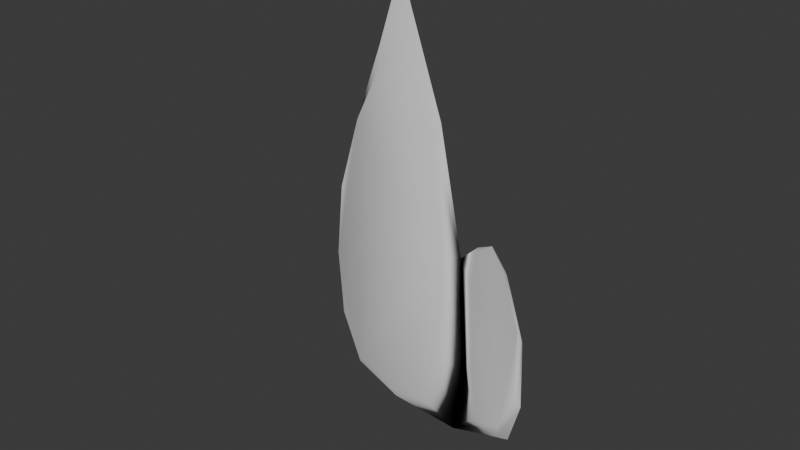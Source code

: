 # Source: grass.blend  (saved by Blender 4.2.66; exported with 4.5.12 LTS)
import bpy
from mathutils import Matrix  # noqa: F401  (used for matrix-valued properties, if any)

bpy.ops.wm.read_factory_settings(use_empty=True)
scene = bpy.context.scene
scene.name = 'Scene'

# ---- collections
col_collection = bpy.data.collections.new('Collection'); scene.collection.children.link(col_collection)

# ---- node groups
ng_smooth_by_angle = bpy.data.node_groups.new('Smooth by Angle', 'GeometryNodeTree')
_s = ng_smooth_by_angle.interface.new_socket(name='Mesh', in_out='OUTPUT', socket_type='NodeSocketGeometry')
_s = ng_smooth_by_angle.interface.new_socket(name='Mesh', in_out='INPUT', socket_type='NodeSocketGeometry')
_s = ng_smooth_by_angle.interface.new_socket(name='Angle', in_out='INPUT', socket_type='NodeSocketFloat')
_s.subtype = 'ANGLE'
_s.default_value = 0.5236
_s.min_value = 0.0
_s.max_value = 3.142
_s.description = 'Maximum face angle for smooth edges'
_s = ng_smooth_by_angle.interface.new_socket(name='Ignore Sharpness', in_out='INPUT', socket_type='NodeSocketBool')
_s.force_non_field = True
ng_smooth_by_angle.description = 'Set the sharpness of mesh edges based on the angle between the neighboring faces'
ng_smooth_by_angle.is_modifier = True
_N = ng_smooth_by_angle.nodes; _L = ng_smooth_by_angle.links
n0 = _N.new('GeometryNodeSetShadeSmooth'); n0.name = 'Set Shade Smooth'; n0.location = (120, -80)
n0.domain = 'EDGE'
n1 = _N.new('GeometryNodeSetShadeSmooth'); n1.name = 'Set Shade Smooth.001'; n1.location = (300, -80)
n2 = _N.new('NodeGroupOutput'); n2.name = 'Group Output'; n2.location = (480, -80)
n3 = _N.new('GeometryNodeInputMeshEdgeAngle'); n3.name = 'Edge Angle'; n3.location = (-440, -240)
n4 = _N.new('NodeGroupInput'); n4.name = 'Group Input'; n4.location = (-80, -80)
n5 = _N.new('GeometryNodeInputEdgeSmooth'); n5.name = 'Is Edge Smooth'; n5.location = (-260, -120)
n6 = _N.new('GeometryNodeInputShadeSmooth'); n6.name = 'Is Shade Smooth'; n6.location = (-440, -397)
n7 = _N.new('FunctionNodeCompare'); n7.name = 'Compare'; n7.location = (-260, -260)
n7.operation = 'LESS_EQUAL'
n7.inputs[6].default_value = (0.0, 0.0, 0.0, 0.0)
n7.inputs[7].default_value = (0.0, 0.0, 0.0, 0.0)
n8 = _N.new('FunctionNodeBooleanMath'); n8.name = 'Boolean Math.001'; n8.location = (-80, -260)
n9 = _N.new('NodeGroupInput'); n9.name = 'Group Input.001'; n9.location = (-440, -329)
n10 = _N.new('NodeGroupInput'); n10.name = 'Group Input.002'; n10.location = (-259, -189)
n11 = _N.new('FunctionNodeBooleanMath'); n11.name = 'Boolean Math'; n11.location = (-80, -149)
n11.operation = 'OR'
n12 = _N.new('FunctionNodeBooleanMath'); n12.name = 'Boolean Math.002'; n12.location = (-260, -380)
n12.operation = 'OR'
n13 = _N.new('NodeGroupInput'); n13.name = 'Group Input.003'; n13.location = (-440, -460)
_L.new(n3.outputs[0], n7.inputs[0])
_L.new(n1.outputs[0], n2.inputs[0])
_L.new(n9.outputs[1], n7.inputs[1])
_L.new(n7.outputs[0], n8.inputs[0])
_L.new(n4.outputs[0], n0.inputs[0])
_L.new(n0.outputs[0], n1.inputs[0])
_L.new(n8.outputs[0], n0.inputs[2])
_L.new(n10.outputs[2], n11.inputs[1])
_L.new(n5.outputs[0], n11.inputs[0])
_L.new(n11.outputs[0], n0.inputs[1])
_L.new(n13.outputs[2], n12.inputs[1])
_L.new(n6.outputs[0], n12.inputs[0])
_L.new(n12.outputs[0], n8.inputs[1])
n2.is_active_output = True

# ---- world
world_world = bpy.data.worlds.new('World'); scene.world = world_world
world_world.use_nodes = True; world_world.node_tree.nodes.clear()
_N = world_world.node_tree.nodes; _L = world_world.node_tree.links
n0 = _N.new('ShaderNodeOutputWorld'); n0.name = 'World Output'; n0.location = (300, 300)
n1 = _N.new('ShaderNodeBackground'); n1.name = 'Background'; n1.location = (10, 300)
n1.inputs[0].default_value = (0.05088, 0.05088, 0.05088, 1.0)
_L.new(n1.outputs[0], n0.inputs[0])
n0.is_active_output = True
world_world.color = (0.05088, 0.05088, 0.05088)
world_world.sun_shadow_jitter_overblur = 0.0

# ---- meshes
me_cube_001 = bpy.data.meshes.new('Cube.001')
me_cube_001.from_pydata([(0.1459, 0.0444, 0.1539), (-0.1677, 0.05651, -0.6329), (0.005119, 0.02543, -0.6351), (0.2088, 0.02134, -0.2134), (0.1369, 0.03705, -0.1495), (0.05749, 0.02806, 0.3645), (0.1228, 0.005639, -0.5419), (0.1964, 0.0202, -0.1461), (-0.06226, 0.05644, -0.464), (0.1908, 0.019, -0.3737), (-0.04866, 0.03129, -0.5871), (0.03274, 0.01283, -0.6036), (0.2112, 0.01262, -0.2044), (0.1408, 0.02904, -0.1557), (0.1275, 0.0008821, -0.519), (0.2039, 0.01008, -0.1423), (0.06728, 0.0442, -0.2473), (-0.00961, 0.03673, -0.4525), (0.1912, 0.01409, -0.3569), (-0.3316, 0.05122, -0.5355), (-0.3963, 0.03391, -0.2769), (-0.4124, 0.04193, -0.426), (0.1972, 0.02731, 0.5131), (-0.07952, 0.02658, 0.2251), (0.05762, 0.0547, -0.176), (-0.2167, 0.02563, 0.06574), (-0.3261, 0.0284, -0.1097), (-0.3311, 0.04017, -0.5059), (0.1176, 0.02577, 0.1166), (-0.2175, 0.03882, -0.5403), (-0.3865, 0.02813, -0.2708), (-0.3998, 0.03413, -0.4126), (0.1281, 0.02382, 0.3358), (-0.0847, 0.01852, 0.213), (0.03851, 0.02256, 0.3167), (0.02779, 0.03043, -0.1501), (-0.09936, 0.02482, -0.4207), (-0.2162, 0.01749, 0.06237), (-0.3206, 0.02248, -0.108), (-0.06076, 0.06605, -0.6531), (0.02498, 0.03691, -0.6512), (0.1998, 0.03178, -0.2345), (0.1299, 0.04694, -0.1819), (0.1223, 0.01455, -0.5517), (0.1809, 0.03219, -0.167), (0.06146, 0.06276, -0.2797), (-0.01771, 0.0617, -0.4923), (0.1848, 0.02463, -0.3906), (-0.3422, 0.06175, -0.514), (0.1125, 0.07099, 0.1182), (-0.2312, 0.07786, -0.5516), (-0.3929, 0.04048, -0.2757), (-0.4115, 0.05023, -0.4207), (0.1266, 0.04564, 0.3369), (-0.08402, 0.03564, 0.2116), (0.03843, 0.03717, 0.3164), (0.0153, 0.08715, -0.1639), (-0.1265, 0.1042, -0.4487), (-0.2166, 0.0346, 0.05989), (-0.3231, 0.03512, -0.111)], [], [(3, 7, 15, 12), (10, 11, 14, 18, 12, 15, 13, 16, 17), (1, 2, 11, 10), (6, 9, 18, 14), (24, 8, 17, 16), (2, 6, 14, 11), (4, 24, 16, 13), (8, 1, 10, 17), (7, 4, 13, 15), (9, 3, 12, 18), (23, 25, 37, 33), (5, 34, 32, 22), (8, 24, 35, 36), (24, 0, 28, 35), (19, 1, 29, 27), (1, 8, 36, 29), (23, 33, 34, 5), (26, 20, 30, 38), (21, 19, 27, 31), (25, 26, 38, 37), (0, 22, 32, 28), (20, 21, 31, 30), (27, 29, 36, 35, 28, 32, 34, 33, 37, 38, 30, 31), (3, 41, 44, 7), (39, 46, 45, 42, 44, 41, 47, 43, 40), (1, 39, 40, 2), (6, 43, 47, 9), (24, 45, 46, 8), (2, 40, 43, 6), (4, 42, 45, 24), (8, 46, 39, 1), (7, 44, 42, 4), (9, 47, 41, 3), (23, 54, 58, 25), (5, 22, 53, 55), (8, 57, 56, 24), (24, 56, 49, 0), (19, 48, 50, 1), (1, 50, 57, 8), (23, 5, 55, 54), (26, 59, 51, 20), (21, 52, 48, 19), (25, 58, 59, 26), (0, 49, 53, 22), (20, 51, 52, 21), (48, 52, 51, 59, 58, 54, 55, 53, 49, 56, 57, 50)])
me_cube_001.polygons.foreach_set('use_smooth', [True] * 46)
_uv = me_cube_001.uv_layers.new(name='UVMap')
_uv.uv.foreach_set('vector', [0.0, 0.0, 0.0, 0.0, 0.0, 0.0, 0.0, 0.0, 0.375, 0.8879, 0.0, 0.0, 0.0, 0.0, 0.0, 0.0, 0.0, 0.0, 0.0, 0.0, 0.0, 0.0, 0.4833, 0.8519, 0.4658, 0.8646, 0.0, 0.0, 0.0, 0.0, 0.0, 0.0, 0.0, 0.0, 0.0, 0.0, 0.0, 0.0, 0.0, 0.0, 0.0, 0.0, 0.4833, 0.8519, 0.4658, 0.8646, 0.4658, 0.8646, 0.4833, 0.8519, 0.0, 0.0, 0.0, 0.0, 0.0, 0.0, 0.0, 0.0, 0.0, 0.0, 0.0, 0.0, 0.0, 0.0, 0.0, 0.0, 0.4658, 0.8646, 0.375, 0.8879, 0.375, 0.8879, 0.4658, 0.8646, 0.0, 0.0, 0.0, 0.0, 0.0, 0.0, 0.0, 0.0, 0.0, 0.0, 0.0, 0.0, 0.0, 0.0, 0.0, 0.0, 0.0, 0.0, 0.0, 0.0, 0.0, 0.0, 0.0, 0.0, 0.0, 0.0, 0.0, 0.0, 0.0, 0.0, 0.0, 0.0, 0.4658, 0.8646, 0.4833, 0.8519, 0.4833, 0.8519, 0.4658, 0.8646, 0.0, 0.0, 0.0, 0.0, 0.0, 0.0, 0.0, 0.0, 0.0, 0.0, 0.0, 0.0, 0.0, 0.0, 0.0, 0.0, 0.375, 0.8879, 0.4658, 0.8646, 0.4658, 0.8646, 0.375, 0.8879, 0.0, 0.0, 0.0, 0.0, 0.0, 0.0, 0.0, 0.0, 0.51, 0.9154, 0.4375, 0.9636, 0.4375, 0.9636, 0.51, 0.9154, 0.0, 0.0, 0.0, 0.0, 0.0, 0.0, 0.0, 0.0, 0.5181, 0.9062, 0.51, 0.9154, 0.51, 0.9154, 0.5181, 0.9062, 0.0, 0.0, 0.0, 0.0, 0.0, 0.0, 0.0, 0.0, 0.0, 0.0, 0.0, 0.0, 0.0, 0.0, 0.0, 0.0, 0.0, 0.0, 0.375, 0.8879, 0.4658, 0.8646, 0.0, 0.0, 0.0, 0.0, 0.0, 0.0, 0.0, 0.0, 0.0, 0.0, 0.5181, 0.9062, 0.51, 0.9154, 0.0, 0.0, 0.0, 0.0, 0.0, 0.0, 0.0, 0.0, 0.0, 0.0, 0.0, 0.0, 0.375, 0.8879, 0.4658, 0.8646, 0.4833, 0.8519, 0.0, 0.0, 0.0, 0.0, 0.0, 0.0, 0.0, 0.0, 0.0, 0.0, 0.0, 0.0, 0.0, 0.0, 0.0, 0.0, 0.0, 0.0, 0.0, 0.0, 0.0, 0.0, 0.0, 0.0, 0.0, 0.0, 0.0, 0.0, 0.4833, 0.8519, 0.4833, 0.8519, 0.4658, 0.8646, 0.4658, 0.8646, 0.0, 0.0, 0.0, 0.0, 0.0, 0.0, 0.0, 0.0, 0.0, 0.0, 0.0, 0.0, 0.0, 0.0, 0.0, 0.0, 0.4658, 0.8646, 0.4658, 0.8646, 0.375, 0.8879, 0.375, 0.8879, 0.0, 0.0, 0.0, 0.0, 0.0, 0.0, 0.0, 0.0, 0.0, 0.0, 0.0, 0.0, 0.0, 0.0, 0.0, 0.0, 0.0, 0.0, 0.0, 0.0, 0.0, 0.0, 0.0, 0.0, 0.0, 0.0, 0.0, 0.0, 0.0, 0.0, 0.0, 0.0, 0.4658, 0.8646, 0.4658, 0.8646, 0.4833, 0.8519, 0.4833, 0.8519, 0.0, 0.0, 0.0, 0.0, 0.0, 0.0, 0.0, 0.0, 0.0, 0.0, 0.0, 0.0, 0.0, 0.0, 0.0, 0.0, 0.375, 0.8879, 0.375, 0.8879, 0.4658, 0.8646, 0.4658, 0.8646, 0.0, 0.0, 0.0, 0.0, 0.0, 0.0, 0.0, 0.0, 0.51, 0.9154, 0.51, 0.9154, 0.4375, 0.9636, 0.4375, 0.9636, 0.0, 0.0, 0.0, 0.0, 0.0, 0.0, 0.0, 0.0, 0.5181, 0.9062, 0.5181, 0.9062, 0.51, 0.9154, 0.51, 0.9154, 0.0, 0.0, 0.0, 0.0, 0.0, 0.0, 0.0, 0.0, 0.0, 0.0, 0.0, 0.0, 0.0, 0.0, 0.0, 0.0, 0.0, 0.0, 0.0, 0.0, 0.0, 0.0, 0.51, 0.9154, 0.5181, 0.9062, 0.0, 0.0, 0.0, 0.0, 0.0, 0.0, 0.0, 0.0, 0.0, 0.0, 0.4658, 0.8646, 0.375, 0.8879])
me_cube_001.update()

# ---- objects
ob_cube = bpy.data.objects.new('Cube', me_cube_001)

# ---- transforms, parenting, visibility, modifiers, constraints
ob_cube.location = (0.0, 0.0, 0.6723)
ob_cube.rotation_euler = (0.0, -0.4367, 0.0)
_m = ob_cube.modifiers.new('Smooth by Angle', 'NODES')
_m.node_group = ng_smooth_by_angle
_gi = [s.identifier for s in ng_smooth_by_angle.interface.items_tree if s.item_type == 'SOCKET' and s.in_out == 'INPUT']
_m[_gi[1]] = 0.9006  # Angle
_m.use_pin_to_last = True
_m.show_group_selector = False

# ---- collection membership
col_collection.objects.link(ob_cube)

# ---- scene / render settings (as saved in the file)
scene.frame_start = 1; scene.frame_end = 250; scene.frame_set(1)
scene.render.engine = 'BLENDER_EEVEE_NEXT'
bpy.context.view_layer.update()

# ---- added for rendering (the .blend has no active camera and no usable light): camera, sun
cam_auto = bpy.data.cameras.new('AutoCamera')
cam_auto.lens = 50.0
cam_auto.sensor_width = 36.0
cam_auto.clip_end = 1000.0
ob_auto_camera = bpy.data.objects.new('AutoCamera', cam_auto)
scene.collection.objects.link(ob_auto_camera)
ob_auto_camera.location = (1.50708, -1.82981, 1.82125)
ob_auto_camera.rotation_euler = (1.09748, -7.21219e-08, 0.694738)
scene.camera = ob_auto_camera
light_auto_sun = bpy.data.lights.new('AutoSun', 'SUN')
light_auto_sun.energy = 3.0
light_auto_sun.angle = 0.0523599
ob_auto_sun = bpy.data.objects.new('AutoSun', light_auto_sun)
scene.collection.objects.link(ob_auto_sun)
ob_auto_sun.rotation_euler = (0.872665, 0.174533, 0.523599)
bpy.context.view_layer.update()
